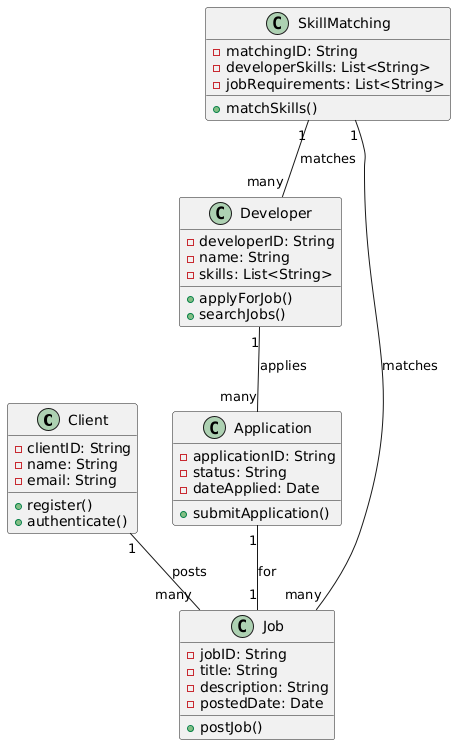

The diagram above was rendered by PlantUML. Its source (embedded in the PNG):
@startuml
class Client {
  - clientID: String
  - name: String
  - email: String
  + register()
  + authenticate()
}

class Developer {
  - developerID: String
  - name: String
  - skills: List<String>
  + applyForJob()
  + searchJobs()
}

class Job {
  - jobID: String
  - title: String
  - description: String
  - postedDate: Date
  + postJob()
}

class Application {
  - applicationID: String
  - status: String
  - dateApplied: Date
  + submitApplication()
}

class SkillMatching {
  - matchingID: String
  - developerSkills: List<String>
  - jobRequirements: List<String>
  + matchSkills()
}

Client "1" -- "many" Job: posts
Developer "1" -- "many" Application: applies
Application "1" -- "1" Job: for
SkillMatching "1" -- "many" Developer: matches
SkillMatching "1" -- "many" Job: matches
@enduml